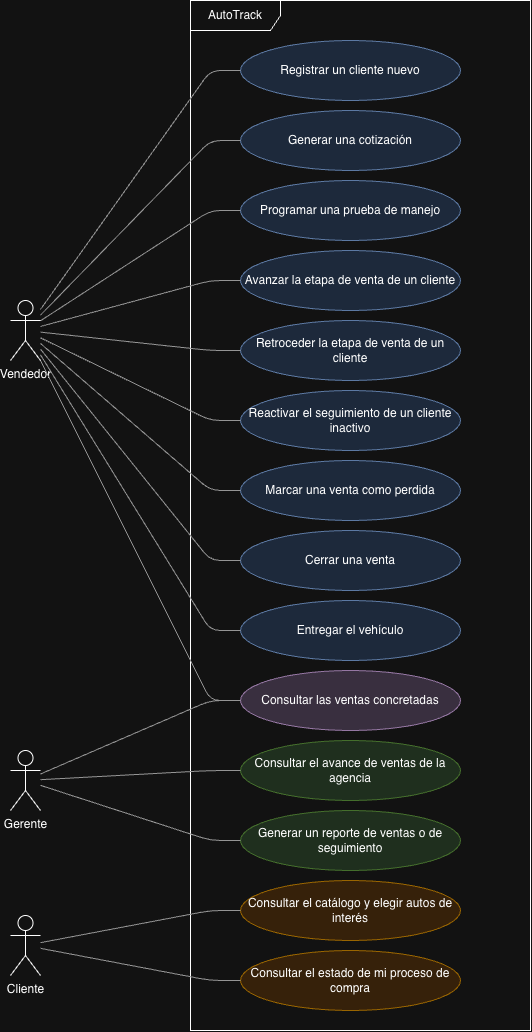

The diagram above was exported from draw.io. Its source (the exported page's mxGraphModel, read from the mxfile embedded in the PNG):
<mxGraphModel dx="1634" dy="1073" grid="1" gridSize="10" guides="1" tooltips="1" connect="1" arrows="1" fold="1" page="1" pageScale="1" pageWidth="850" pageHeight="1100" math="0" shadow="0">
  <root>
    <mxCell id="0" />
    <mxCell id="1" parent="0" />
    <mxCell id="frame" parent="1" style="shape=umlFrame;whiteSpace=wrap;html=1;pointerEvents=0;fillColor=none;width=90;height=30;" value="AutoTrack" vertex="1">
      <mxGeometry height="1030" width="340" x="230" y="20" as="geometry" />
    </mxCell>
    <mxCell id="actorVendedor" parent="1" style="shape=umlActor;verticalLabelPosition=bottom;verticalAlign=top;html=1;outlineConnect=0;" value="Vendedor" vertex="1">
      <mxGeometry height="60" width="30" x="50" y="320" as="geometry" />
    </mxCell>
    <mxCell id="actorGerente" parent="1" style="shape=umlActor;verticalLabelPosition=bottom;verticalAlign=top;html=1;outlineConnect=0;" value="Gerente" vertex="1">
      <mxGeometry height="60" width="30" x="50" y="770" as="geometry" />
    </mxCell>
    <mxCell id="actorCliente" parent="1" style="shape=umlActor;verticalLabelPosition=bottom;verticalAlign=top;html=1;outlineConnect=0;" value="Cliente" vertex="1">
      <mxGeometry height="60" width="30" x="50" y="935" as="geometry" />
    </mxCell>
    <mxCell id="cu01" parent="1" style="ellipse;whiteSpace=wrap;html=1;fillColor=#dae8fc;strokeColor=#6c8ebf;" value="Registrar un cliente nuevo" vertex="1">
      <mxGeometry height="60" width="220" x="280" y="60" as="geometry" />
    </mxCell>
    <mxCell id="cu02" parent="1" style="ellipse;whiteSpace=wrap;html=1;fillColor=#dae8fc;strokeColor=#6c8ebf;" value="Generar una cotización" vertex="1">
      <mxGeometry height="60" width="220" x="280" y="130" as="geometry" />
    </mxCell>
    <mxCell id="cu03" parent="1" style="ellipse;whiteSpace=wrap;html=1;fillColor=#dae8fc;strokeColor=#6c8ebf;" value="Programar una prueba de manejo" vertex="1">
      <mxGeometry height="60" width="220" x="280" y="200" as="geometry" />
    </mxCell>
    <mxCell id="cu04" parent="1" style="ellipse;whiteSpace=wrap;html=1;fillColor=#dae8fc;strokeColor=#6c8ebf;" value="Avanzar la etapa de venta de un cliente" vertex="1">
      <mxGeometry height="60" width="220" x="280" y="270" as="geometry" />
    </mxCell>
    <mxCell id="cu10" parent="1" style="ellipse;whiteSpace=wrap;html=1;fillColor=#dae8fc;strokeColor=#6c8ebf;" value="Retroceder la etapa de venta de un cliente" vertex="1">
      <mxGeometry height="60" width="220" x="280" y="340" as="geometry" />
    </mxCell>
    <mxCell id="cu05" parent="1" style="ellipse;whiteSpace=wrap;html=1;fillColor=#dae8fc;strokeColor=#6c8ebf;" value="Reactivar el seguimiento de un cliente inactivo" vertex="1">
      <mxGeometry height="60" width="220" x="280" y="410" as="geometry" />
    </mxCell>
    <mxCell id="cu11" parent="1" style="ellipse;whiteSpace=wrap;html=1;fillColor=#dae8fc;strokeColor=#6c8ebf;" value="Marcar una venta como perdida" vertex="1">
      <mxGeometry height="60" width="220" x="280" y="480" as="geometry" />
    </mxCell>
    <mxCell id="cu08" parent="1" style="ellipse;whiteSpace=wrap;html=1;fillColor=#dae8fc;strokeColor=#6c8ebf;" value="Cerrar una venta" vertex="1">
      <mxGeometry height="60" width="220" x="280" y="550" as="geometry" />
    </mxCell>
    <mxCell id="cu09" parent="1" style="ellipse;whiteSpace=wrap;html=1;fillColor=#dae8fc;strokeColor=#6c8ebf;" value="Entregar el vehículo" vertex="1">
      <mxGeometry height="60" width="220" x="280" y="620" as="geometry" />
    </mxCell>
    <mxCell id="cu14" parent="1" style="ellipse;whiteSpace=wrap;html=1;fillColor=#e1d5e7;strokeColor=#9673a6;" value="Consultar las ventas concretadas" vertex="1">
      <mxGeometry height="60" width="220" x="280" y="690" as="geometry" />
    </mxCell>
    <mxCell id="cu06" parent="1" style="ellipse;whiteSpace=wrap;html=1;fillColor=#d5e8d4;strokeColor=#82b366;" value="Consultar el avance de ventas de la agencia" vertex="1">
      <mxGeometry height="60" width="220" x="280" y="760" as="geometry" />
    </mxCell>
    <mxCell id="cu13" parent="1" style="ellipse;whiteSpace=wrap;html=1;fillColor=#d5e8d4;strokeColor=#82b366;" value="Generar un reporte de ventas o de seguimiento" vertex="1">
      <mxGeometry height="60" width="220" x="280" y="830" as="geometry" />
    </mxCell>
    <mxCell id="cu07" parent="1" style="ellipse;whiteSpace=wrap;html=1;fillColor=#ffe6cc;strokeColor=#d79b00;" value="Consultar el catálogo y elegir autos de interés" vertex="1">
      <mxGeometry height="60" width="220" x="280" y="900" as="geometry" />
    </mxCell>
    <mxCell id="cu12" parent="1" style="ellipse;whiteSpace=wrap;html=1;fillColor=#ffe6cc;strokeColor=#d79b00;" value="Consultar el estado de mi proceso de compra" vertex="1">
      <mxGeometry height="60" width="220" x="280" y="970" as="geometry" />
    </mxCell>
    <mxCell id="e1" edge="1" parent="1" source="actorVendedor" style="edgeStyle=none;html=1;endArrow=none;strokeColor=#666666;" target="cu01">
      <mxGeometry relative="1" as="geometry">
        <Array as="points">
          <mxPoint x="250" y="90" />
        </Array>
      </mxGeometry>
    </mxCell>
    <mxCell id="e2" edge="1" parent="1" source="actorVendedor" style="edgeStyle=none;html=1;endArrow=none;strokeColor=#666666;" target="cu02">
      <mxGeometry relative="1" as="geometry">
        <Array as="points">
          <mxPoint x="250" y="160" />
        </Array>
      </mxGeometry>
    </mxCell>
    <mxCell id="e3" edge="1" parent="1" source="actorVendedor" style="edgeStyle=none;html=1;endArrow=none;strokeColor=#666666;" target="cu03">
      <mxGeometry relative="1" as="geometry">
        <Array as="points">
          <mxPoint x="250" y="230" />
        </Array>
      </mxGeometry>
    </mxCell>
    <mxCell id="e4" edge="1" parent="1" source="actorVendedor" style="edgeStyle=none;html=1;endArrow=none;strokeColor=#666666;" target="cu04">
      <mxGeometry relative="1" as="geometry">
        <Array as="points">
          <mxPoint x="250" y="300" />
        </Array>
      </mxGeometry>
    </mxCell>
    <mxCell id="e5" edge="1" parent="1" source="actorVendedor" style="edgeStyle=none;html=1;endArrow=none;strokeColor=#666666;" target="cu10">
      <mxGeometry relative="1" as="geometry">
        <Array as="points">
          <mxPoint x="250" y="370" />
        </Array>
      </mxGeometry>
    </mxCell>
    <mxCell id="e6" edge="1" parent="1" source="actorVendedor" style="edgeStyle=none;html=1;endArrow=none;strokeColor=#666666;" target="cu05">
      <mxGeometry relative="1" as="geometry">
        <Array as="points">
          <mxPoint x="250" y="440" />
        </Array>
      </mxGeometry>
    </mxCell>
    <mxCell id="e7" edge="1" parent="1" source="actorVendedor" style="edgeStyle=none;html=1;endArrow=none;strokeColor=#666666;" target="cu11">
      <mxGeometry relative="1" as="geometry">
        <Array as="points">
          <mxPoint x="250" y="510" />
        </Array>
      </mxGeometry>
    </mxCell>
    <mxCell id="e8" edge="1" parent="1" source="actorVendedor" style="edgeStyle=none;html=1;endArrow=none;strokeColor=#666666;" target="cu08">
      <mxGeometry relative="1" as="geometry">
        <Array as="points">
          <mxPoint x="250" y="580" />
        </Array>
      </mxGeometry>
    </mxCell>
    <mxCell id="e9" edge="1" parent="1" source="actorVendedor" style="edgeStyle=none;html=1;endArrow=none;strokeColor=#666666;" target="cu09">
      <mxGeometry relative="1" as="geometry">
        <Array as="points">
          <mxPoint x="250" y="650" />
        </Array>
      </mxGeometry>
    </mxCell>
    <mxCell id="e10" edge="1" parent="1" source="actorVendedor" style="edgeStyle=none;html=1;endArrow=none;strokeColor=#666666;" target="cu14">
      <mxGeometry relative="1" as="geometry">
        <Array as="points">
          <mxPoint x="250" y="720" />
        </Array>
      </mxGeometry>
    </mxCell>
    <mxCell id="e11" edge="1" parent="1" source="actorGerente" style="edgeStyle=none;html=1;endArrow=none;strokeColor=#666666;" target="cu14">
      <mxGeometry relative="1" as="geometry">
        <Array as="points">
          <mxPoint x="250" y="720" />
        </Array>
      </mxGeometry>
    </mxCell>
    <mxCell id="e12" edge="1" parent="1" source="actorGerente" style="edgeStyle=none;html=1;endArrow=none;strokeColor=#666666;" target="cu06">
      <mxGeometry relative="1" as="geometry">
        <Array as="points">
          <mxPoint x="250" y="790" />
        </Array>
      </mxGeometry>
    </mxCell>
    <mxCell id="e13" edge="1" parent="1" source="actorGerente" style="edgeStyle=none;html=1;endArrow=none;strokeColor=#666666;" target="cu13">
      <mxGeometry relative="1" as="geometry">
        <Array as="points">
          <mxPoint x="250" y="860" />
        </Array>
      </mxGeometry>
    </mxCell>
    <mxCell id="e14" edge="1" parent="1" source="actorCliente" style="edgeStyle=none;html=1;endArrow=none;strokeColor=#666666;" target="cu07">
      <mxGeometry relative="1" as="geometry">
        <Array as="points">
          <mxPoint x="250" y="930" />
        </Array>
      </mxGeometry>
    </mxCell>
    <mxCell id="e15" edge="1" parent="1" source="actorCliente" style="edgeStyle=none;html=1;endArrow=none;strokeColor=#666666;" target="cu12">
      <mxGeometry relative="1" as="geometry">
        <Array as="points">
          <mxPoint x="250" y="1000" />
        </Array>
      </mxGeometry>
    </mxCell>
  </root>
</mxGraphModel>